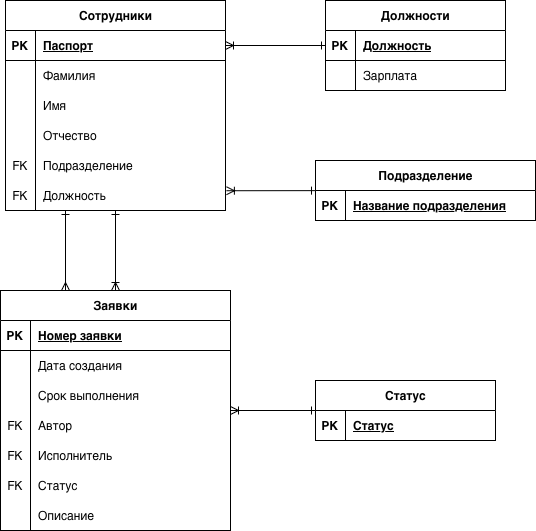

The diagram above was exported from draw.io. Its source (the exported page's mxGraphModel, read from the mxfile embedded in the PNG):
<mxGraphModel dx="948" dy="619" grid="1" gridSize="10" guides="1" tooltips="1" connect="1" arrows="1" fold="1" page="1" pageScale="1" pageWidth="827" pageHeight="1169" math="0" shadow="0">
  <root>
    <mxCell id="0" />
    <mxCell id="1" parent="0" />
    <mxCell id="jZ49cTKOw9CaiqWhzGuS-1" parent="1" style="shape=table;startSize=30;container=1;collapsible=1;childLayout=tableLayout;fixedRows=1;rowLines=0;fontStyle=1;align=center;resizeLast=1;html=1;" value="Сотрудники" vertex="1">
      <mxGeometry height="210" width="220" x="50" y="60" as="geometry" />
    </mxCell>
    <mxCell id="jZ49cTKOw9CaiqWhzGuS-2" parent="jZ49cTKOw9CaiqWhzGuS-1" style="shape=tableRow;horizontal=0;startSize=0;swimlaneHead=0;swimlaneBody=0;fillColor=none;collapsible=0;dropTarget=0;points=[[0,0.5],[1,0.5]];portConstraint=eastwest;top=0;left=0;right=0;bottom=1;" value="" vertex="1">
      <mxGeometry height="30" width="220" y="30" as="geometry" />
    </mxCell>
    <mxCell id="jZ49cTKOw9CaiqWhzGuS-3" parent="jZ49cTKOw9CaiqWhzGuS-2" style="shape=partialRectangle;connectable=0;fillColor=none;top=0;left=0;bottom=0;right=0;fontStyle=1;overflow=hidden;whiteSpace=wrap;html=1;" value="PK" vertex="1">
      <mxGeometry height="30" width="30" as="geometry">
        <mxRectangle height="30" width="30" as="alternateBounds" />
      </mxGeometry>
    </mxCell>
    <mxCell id="jZ49cTKOw9CaiqWhzGuS-4" parent="jZ49cTKOw9CaiqWhzGuS-2" style="shape=partialRectangle;connectable=0;fillColor=none;top=0;left=0;bottom=0;right=0;align=left;spacingLeft=6;fontStyle=5;overflow=hidden;whiteSpace=wrap;html=1;" value="Паспорт" vertex="1">
      <mxGeometry height="30" width="190" x="30" as="geometry">
        <mxRectangle height="30" width="190" as="alternateBounds" />
      </mxGeometry>
    </mxCell>
    <mxCell id="jZ49cTKOw9CaiqWhzGuS-5" parent="jZ49cTKOw9CaiqWhzGuS-1" style="shape=tableRow;horizontal=0;startSize=0;swimlaneHead=0;swimlaneBody=0;fillColor=none;collapsible=0;dropTarget=0;points=[[0,0.5],[1,0.5]];portConstraint=eastwest;top=0;left=0;right=0;bottom=0;" value="" vertex="1">
      <mxGeometry height="30" width="220" y="60" as="geometry" />
    </mxCell>
    <mxCell id="jZ49cTKOw9CaiqWhzGuS-6" parent="jZ49cTKOw9CaiqWhzGuS-5" style="shape=partialRectangle;connectable=0;fillColor=none;top=0;left=0;bottom=0;right=0;editable=1;overflow=hidden;whiteSpace=wrap;html=1;" value="" vertex="1">
      <mxGeometry height="30" width="30" as="geometry">
        <mxRectangle height="30" width="30" as="alternateBounds" />
      </mxGeometry>
    </mxCell>
    <mxCell id="jZ49cTKOw9CaiqWhzGuS-7" parent="jZ49cTKOw9CaiqWhzGuS-5" style="shape=partialRectangle;connectable=0;fillColor=none;top=0;left=0;bottom=0;right=0;align=left;spacingLeft=6;overflow=hidden;whiteSpace=wrap;html=1;" value="Фамилия" vertex="1">
      <mxGeometry height="30" width="190" x="30" as="geometry">
        <mxRectangle height="30" width="190" as="alternateBounds" />
      </mxGeometry>
    </mxCell>
    <mxCell id="jZ49cTKOw9CaiqWhzGuS-8" parent="jZ49cTKOw9CaiqWhzGuS-1" style="shape=tableRow;horizontal=0;startSize=0;swimlaneHead=0;swimlaneBody=0;fillColor=none;collapsible=0;dropTarget=0;points=[[0,0.5],[1,0.5]];portConstraint=eastwest;top=0;left=0;right=0;bottom=0;" value="" vertex="1">
      <mxGeometry height="30" width="220" y="90" as="geometry" />
    </mxCell>
    <mxCell id="jZ49cTKOw9CaiqWhzGuS-9" parent="jZ49cTKOw9CaiqWhzGuS-8" style="shape=partialRectangle;connectable=0;fillColor=none;top=0;left=0;bottom=0;right=0;editable=1;overflow=hidden;whiteSpace=wrap;html=1;" value="" vertex="1">
      <mxGeometry height="30" width="30" as="geometry">
        <mxRectangle height="30" width="30" as="alternateBounds" />
      </mxGeometry>
    </mxCell>
    <mxCell id="jZ49cTKOw9CaiqWhzGuS-10" parent="jZ49cTKOw9CaiqWhzGuS-8" style="shape=partialRectangle;connectable=0;fillColor=none;top=0;left=0;bottom=0;right=0;align=left;spacingLeft=6;overflow=hidden;whiteSpace=wrap;html=1;" value="Имя&amp;nbsp;" vertex="1">
      <mxGeometry height="30" width="190" x="30" as="geometry">
        <mxRectangle height="30" width="190" as="alternateBounds" />
      </mxGeometry>
    </mxCell>
    <mxCell id="jZ49cTKOw9CaiqWhzGuS-11" parent="jZ49cTKOw9CaiqWhzGuS-1" style="shape=tableRow;horizontal=0;startSize=0;swimlaneHead=0;swimlaneBody=0;fillColor=none;collapsible=0;dropTarget=0;points=[[0,0.5],[1,0.5]];portConstraint=eastwest;top=0;left=0;right=0;bottom=0;" value="" vertex="1">
      <mxGeometry height="30" width="220" y="120" as="geometry" />
    </mxCell>
    <mxCell id="jZ49cTKOw9CaiqWhzGuS-12" parent="jZ49cTKOw9CaiqWhzGuS-11" style="shape=partialRectangle;connectable=0;fillColor=none;top=0;left=0;bottom=0;right=0;editable=1;overflow=hidden;whiteSpace=wrap;html=1;" value="" vertex="1">
      <mxGeometry height="30" width="30" as="geometry">
        <mxRectangle height="30" width="30" as="alternateBounds" />
      </mxGeometry>
    </mxCell>
    <mxCell id="jZ49cTKOw9CaiqWhzGuS-13" parent="jZ49cTKOw9CaiqWhzGuS-11" style="shape=partialRectangle;connectable=0;fillColor=none;top=0;left=0;bottom=0;right=0;align=left;spacingLeft=6;overflow=hidden;whiteSpace=wrap;html=1;" value="Отчество" vertex="1">
      <mxGeometry height="30" width="190" x="30" as="geometry">
        <mxRectangle height="30" width="190" as="alternateBounds" />
      </mxGeometry>
    </mxCell>
    <mxCell id="jZ49cTKOw9CaiqWhzGuS-14" parent="jZ49cTKOw9CaiqWhzGuS-1" style="shape=tableRow;horizontal=0;startSize=0;swimlaneHead=0;swimlaneBody=0;fillColor=none;collapsible=0;dropTarget=0;points=[[0,0.5],[1,0.5]];portConstraint=eastwest;top=0;left=0;right=0;bottom=0;" vertex="1">
      <mxGeometry height="30" width="220" y="150" as="geometry" />
    </mxCell>
    <mxCell id="jZ49cTKOw9CaiqWhzGuS-15" parent="jZ49cTKOw9CaiqWhzGuS-14" style="shape=partialRectangle;connectable=0;fillColor=none;top=0;left=0;bottom=0;right=0;editable=1;overflow=hidden;whiteSpace=wrap;html=1;" value="FK" vertex="1">
      <mxGeometry height="30" width="30" as="geometry">
        <mxRectangle height="30" width="30" as="alternateBounds" />
      </mxGeometry>
    </mxCell>
    <mxCell id="jZ49cTKOw9CaiqWhzGuS-16" parent="jZ49cTKOw9CaiqWhzGuS-14" style="shape=partialRectangle;connectable=0;fillColor=none;top=0;left=0;bottom=0;right=0;align=left;spacingLeft=6;overflow=hidden;whiteSpace=wrap;html=1;" value="Подразделение" vertex="1">
      <mxGeometry height="30" width="190" x="30" as="geometry">
        <mxRectangle height="30" width="190" as="alternateBounds" />
      </mxGeometry>
    </mxCell>
    <mxCell id="jZ49cTKOw9CaiqWhzGuS-17" parent="jZ49cTKOw9CaiqWhzGuS-1" style="shape=tableRow;horizontal=0;startSize=0;swimlaneHead=0;swimlaneBody=0;fillColor=none;collapsible=0;dropTarget=0;points=[[0,0.5],[1,0.5]];portConstraint=eastwest;top=0;left=0;right=0;bottom=0;" vertex="1">
      <mxGeometry height="30" width="220" y="180" as="geometry" />
    </mxCell>
    <mxCell id="jZ49cTKOw9CaiqWhzGuS-18" parent="jZ49cTKOw9CaiqWhzGuS-17" style="shape=partialRectangle;connectable=0;fillColor=none;top=0;left=0;bottom=0;right=0;editable=1;overflow=hidden;whiteSpace=wrap;html=1;" value="FK" vertex="1">
      <mxGeometry height="30" width="30" as="geometry">
        <mxRectangle height="30" width="30" as="alternateBounds" />
      </mxGeometry>
    </mxCell>
    <mxCell id="jZ49cTKOw9CaiqWhzGuS-19" parent="jZ49cTKOw9CaiqWhzGuS-17" style="shape=partialRectangle;connectable=0;fillColor=none;top=0;left=0;bottom=0;right=0;align=left;spacingLeft=6;overflow=hidden;whiteSpace=wrap;html=1;" value="Должность" vertex="1">
      <mxGeometry height="30" width="190" x="30" as="geometry">
        <mxRectangle height="30" width="190" as="alternateBounds" />
      </mxGeometry>
    </mxCell>
    <mxCell id="jZ49cTKOw9CaiqWhzGuS-20" parent="1" style="shape=table;startSize=30;container=1;collapsible=1;childLayout=tableLayout;fixedRows=1;rowLines=0;fontStyle=1;align=center;resizeLast=1;html=1;" value="Должности" vertex="1">
      <mxGeometry height="90" width="180" x="370" y="60" as="geometry" />
    </mxCell>
    <mxCell id="jZ49cTKOw9CaiqWhzGuS-21" parent="jZ49cTKOw9CaiqWhzGuS-20" style="shape=tableRow;horizontal=0;startSize=0;swimlaneHead=0;swimlaneBody=0;fillColor=none;collapsible=0;dropTarget=0;points=[[0,0.5],[1,0.5]];portConstraint=eastwest;top=0;left=0;right=0;bottom=1;" value="" vertex="1">
      <mxGeometry height="30" width="180" y="30" as="geometry" />
    </mxCell>
    <mxCell id="jZ49cTKOw9CaiqWhzGuS-22" parent="jZ49cTKOw9CaiqWhzGuS-21" style="shape=partialRectangle;connectable=0;fillColor=none;top=0;left=0;bottom=0;right=0;fontStyle=1;overflow=hidden;whiteSpace=wrap;html=1;" value="PK" vertex="1">
      <mxGeometry height="30" width="30" as="geometry">
        <mxRectangle height="30" width="30" as="alternateBounds" />
      </mxGeometry>
    </mxCell>
    <mxCell id="jZ49cTKOw9CaiqWhzGuS-23" parent="jZ49cTKOw9CaiqWhzGuS-21" style="shape=partialRectangle;connectable=0;fillColor=none;top=0;left=0;bottom=0;right=0;align=left;spacingLeft=6;fontStyle=5;overflow=hidden;whiteSpace=wrap;html=1;" value="Должность" vertex="1">
      <mxGeometry height="30" width="150" x="30" as="geometry">
        <mxRectangle height="30" width="150" as="alternateBounds" />
      </mxGeometry>
    </mxCell>
    <mxCell id="jZ49cTKOw9CaiqWhzGuS-24" parent="jZ49cTKOw9CaiqWhzGuS-20" style="shape=tableRow;horizontal=0;startSize=0;swimlaneHead=0;swimlaneBody=0;fillColor=none;collapsible=0;dropTarget=0;points=[[0,0.5],[1,0.5]];portConstraint=eastwest;top=0;left=0;right=0;bottom=0;" value="" vertex="1">
      <mxGeometry height="30" width="180" y="60" as="geometry" />
    </mxCell>
    <mxCell id="jZ49cTKOw9CaiqWhzGuS-25" parent="jZ49cTKOw9CaiqWhzGuS-24" style="shape=partialRectangle;connectable=0;fillColor=none;top=0;left=0;bottom=0;right=0;editable=1;overflow=hidden;whiteSpace=wrap;html=1;" value="" vertex="1">
      <mxGeometry height="30" width="30" as="geometry">
        <mxRectangle height="30" width="30" as="alternateBounds" />
      </mxGeometry>
    </mxCell>
    <mxCell id="jZ49cTKOw9CaiqWhzGuS-26" parent="jZ49cTKOw9CaiqWhzGuS-24" style="shape=partialRectangle;connectable=0;fillColor=none;top=0;left=0;bottom=0;right=0;align=left;spacingLeft=6;overflow=hidden;whiteSpace=wrap;html=1;" value="Зарплата" vertex="1">
      <mxGeometry height="30" width="150" x="30" as="geometry">
        <mxRectangle height="30" width="150" as="alternateBounds" />
      </mxGeometry>
    </mxCell>
    <mxCell id="jZ49cTKOw9CaiqWhzGuS-33" edge="1" parent="1" source="jZ49cTKOw9CaiqWhzGuS-2" style="rounded=0;orthogonalLoop=1;jettySize=auto;html=1;endArrow=ERone;endFill=0;startArrow=ERoneToMany;startFill=0;" target="jZ49cTKOw9CaiqWhzGuS-20">
      <mxGeometry relative="1" as="geometry" />
    </mxCell>
    <mxCell id="jZ49cTKOw9CaiqWhzGuS-34" parent="1" style="shape=table;startSize=30;container=1;collapsible=1;childLayout=tableLayout;fixedRows=1;rowLines=0;fontStyle=1;align=center;resizeLast=1;html=1;" value="Подразделение" vertex="1">
      <mxGeometry height="60" width="220" x="360" y="220" as="geometry" />
    </mxCell>
    <mxCell id="jZ49cTKOw9CaiqWhzGuS-35" parent="jZ49cTKOw9CaiqWhzGuS-34" style="shape=tableRow;horizontal=0;startSize=0;swimlaneHead=0;swimlaneBody=0;fillColor=none;collapsible=0;dropTarget=0;points=[[0,0.5],[1,0.5]];portConstraint=eastwest;top=0;left=0;right=0;bottom=1;" value="" vertex="1">
      <mxGeometry height="30" width="220" y="30" as="geometry" />
    </mxCell>
    <mxCell id="jZ49cTKOw9CaiqWhzGuS-36" parent="jZ49cTKOw9CaiqWhzGuS-35" style="shape=partialRectangle;connectable=0;fillColor=none;top=0;left=0;bottom=0;right=0;fontStyle=1;overflow=hidden;whiteSpace=wrap;html=1;" value="PK" vertex="1">
      <mxGeometry height="30" width="30" as="geometry">
        <mxRectangle height="30" width="30" as="alternateBounds" />
      </mxGeometry>
    </mxCell>
    <mxCell id="jZ49cTKOw9CaiqWhzGuS-37" parent="jZ49cTKOw9CaiqWhzGuS-35" style="shape=partialRectangle;connectable=0;fillColor=none;top=0;left=0;bottom=0;right=0;align=left;spacingLeft=6;fontStyle=5;overflow=hidden;whiteSpace=wrap;html=1;" value="Название подразделения" vertex="1">
      <mxGeometry height="30" width="190" x="30" as="geometry">
        <mxRectangle height="30" width="190" as="alternateBounds" />
      </mxGeometry>
    </mxCell>
    <mxCell id="jZ49cTKOw9CaiqWhzGuS-47" edge="1" parent="1" source="jZ49cTKOw9CaiqWhzGuS-17" style="rounded=0;orthogonalLoop=1;jettySize=auto;html=1;exitX=1.004;exitY=0.341;exitDx=0;exitDy=0;exitPerimeter=0;endArrow=ERone;endFill=0;startArrow=ERoneToMany;startFill=0;" target="jZ49cTKOw9CaiqWhzGuS-34">
      <mxGeometry relative="1" as="geometry" />
    </mxCell>
    <mxCell id="jZ49cTKOw9CaiqWhzGuS-83" edge="1" parent="1" source="jZ49cTKOw9CaiqWhzGuS-61" style="edgeStyle=orthogonalEdgeStyle;rounded=0;orthogonalLoop=1;jettySize=auto;html=1;endArrow=ERone;endFill=0;startArrow=ERmany;startFill=0;" target="jZ49cTKOw9CaiqWhzGuS-1">
      <mxGeometry relative="1" as="geometry">
        <Array as="points">
          <mxPoint x="110" y="310" />
          <mxPoint x="110" y="310" />
        </Array>
      </mxGeometry>
    </mxCell>
    <mxCell id="jZ49cTKOw9CaiqWhzGuS-84" edge="1" parent="1" source="jZ49cTKOw9CaiqWhzGuS-61" style="edgeStyle=orthogonalEdgeStyle;rounded=0;orthogonalLoop=1;jettySize=auto;html=1;endArrow=ERone;endFill=0;startArrow=ERoneToMany;startFill=0;" target="jZ49cTKOw9CaiqWhzGuS-1">
      <mxGeometry relative="1" as="geometry" />
    </mxCell>
    <mxCell id="jZ49cTKOw9CaiqWhzGuS-61" parent="1" style="shape=table;startSize=30;container=1;collapsible=1;childLayout=tableLayout;fixedRows=1;rowLines=0;fontStyle=1;align=center;resizeLast=1;html=1;" value="Заявки" vertex="1">
      <mxGeometry height="240" width="230" x="45" y="350" as="geometry" />
    </mxCell>
    <mxCell id="jZ49cTKOw9CaiqWhzGuS-62" parent="jZ49cTKOw9CaiqWhzGuS-61" style="shape=tableRow;horizontal=0;startSize=0;swimlaneHead=0;swimlaneBody=0;fillColor=none;collapsible=0;dropTarget=0;points=[[0,0.5],[1,0.5]];portConstraint=eastwest;top=0;left=0;right=0;bottom=1;" value="" vertex="1">
      <mxGeometry height="30" width="230" y="30" as="geometry" />
    </mxCell>
    <mxCell id="jZ49cTKOw9CaiqWhzGuS-63" parent="jZ49cTKOw9CaiqWhzGuS-62" style="shape=partialRectangle;connectable=0;fillColor=none;top=0;left=0;bottom=0;right=0;fontStyle=1;overflow=hidden;whiteSpace=wrap;html=1;" value="PK" vertex="1">
      <mxGeometry height="30" width="30" as="geometry">
        <mxRectangle height="30" width="30" as="alternateBounds" />
      </mxGeometry>
    </mxCell>
    <mxCell id="jZ49cTKOw9CaiqWhzGuS-64" parent="jZ49cTKOw9CaiqWhzGuS-62" style="shape=partialRectangle;connectable=0;fillColor=none;top=0;left=0;bottom=0;right=0;align=left;spacingLeft=6;fontStyle=5;overflow=hidden;whiteSpace=wrap;html=1;" value="Номер заявки" vertex="1">
      <mxGeometry height="30" width="200" x="30" as="geometry">
        <mxRectangle height="30" width="200" as="alternateBounds" />
      </mxGeometry>
    </mxCell>
    <mxCell id="jZ49cTKOw9CaiqWhzGuS-65" parent="jZ49cTKOw9CaiqWhzGuS-61" style="shape=tableRow;horizontal=0;startSize=0;swimlaneHead=0;swimlaneBody=0;fillColor=none;collapsible=0;dropTarget=0;points=[[0,0.5],[1,0.5]];portConstraint=eastwest;top=0;left=0;right=0;bottom=0;" value="" vertex="1">
      <mxGeometry height="30" width="230" y="60" as="geometry" />
    </mxCell>
    <mxCell id="jZ49cTKOw9CaiqWhzGuS-66" parent="jZ49cTKOw9CaiqWhzGuS-65" style="shape=partialRectangle;connectable=0;fillColor=none;top=0;left=0;bottom=0;right=0;editable=1;overflow=hidden;whiteSpace=wrap;html=1;" value="" vertex="1">
      <mxGeometry height="30" width="30" as="geometry">
        <mxRectangle height="30" width="30" as="alternateBounds" />
      </mxGeometry>
    </mxCell>
    <mxCell id="jZ49cTKOw9CaiqWhzGuS-67" parent="jZ49cTKOw9CaiqWhzGuS-65" style="shape=partialRectangle;connectable=0;fillColor=none;top=0;left=0;bottom=0;right=0;align=left;spacingLeft=6;overflow=hidden;whiteSpace=wrap;html=1;" value="Дата создания" vertex="1">
      <mxGeometry height="30" width="200" x="30" as="geometry">
        <mxRectangle height="30" width="200" as="alternateBounds" />
      </mxGeometry>
    </mxCell>
    <mxCell id="jZ49cTKOw9CaiqWhzGuS-68" parent="jZ49cTKOw9CaiqWhzGuS-61" style="shape=tableRow;horizontal=0;startSize=0;swimlaneHead=0;swimlaneBody=0;fillColor=none;collapsible=0;dropTarget=0;points=[[0,0.5],[1,0.5]];portConstraint=eastwest;top=0;left=0;right=0;bottom=0;" value="" vertex="1">
      <mxGeometry height="30" width="230" y="90" as="geometry" />
    </mxCell>
    <mxCell id="jZ49cTKOw9CaiqWhzGuS-69" parent="jZ49cTKOw9CaiqWhzGuS-68" style="shape=partialRectangle;connectable=0;fillColor=none;top=0;left=0;bottom=0;right=0;editable=1;overflow=hidden;whiteSpace=wrap;html=1;" value="" vertex="1">
      <mxGeometry height="30" width="30" as="geometry">
        <mxRectangle height="30" width="30" as="alternateBounds" />
      </mxGeometry>
    </mxCell>
    <mxCell id="jZ49cTKOw9CaiqWhzGuS-70" parent="jZ49cTKOw9CaiqWhzGuS-68" style="shape=partialRectangle;connectable=0;fillColor=none;top=0;left=0;bottom=0;right=0;align=left;spacingLeft=6;overflow=hidden;whiteSpace=wrap;html=1;" value="Срок выполнения" vertex="1">
      <mxGeometry height="30" width="200" x="30" as="geometry">
        <mxRectangle height="30" width="200" as="alternateBounds" />
      </mxGeometry>
    </mxCell>
    <mxCell id="jZ49cTKOw9CaiqWhzGuS-71" parent="jZ49cTKOw9CaiqWhzGuS-61" style="shape=tableRow;horizontal=0;startSize=0;swimlaneHead=0;swimlaneBody=0;fillColor=none;collapsible=0;dropTarget=0;points=[[0,0.5],[1,0.5]];portConstraint=eastwest;top=0;left=0;right=0;bottom=0;" value="" vertex="1">
      <mxGeometry height="30" width="230" y="120" as="geometry" />
    </mxCell>
    <mxCell id="jZ49cTKOw9CaiqWhzGuS-72" parent="jZ49cTKOw9CaiqWhzGuS-71" style="shape=partialRectangle;connectable=0;fillColor=none;top=0;left=0;bottom=0;right=0;editable=1;overflow=hidden;whiteSpace=wrap;html=1;" value="FK" vertex="1">
      <mxGeometry height="30" width="30" as="geometry">
        <mxRectangle height="30" width="30" as="alternateBounds" />
      </mxGeometry>
    </mxCell>
    <mxCell id="jZ49cTKOw9CaiqWhzGuS-73" parent="jZ49cTKOw9CaiqWhzGuS-71" style="shape=partialRectangle;connectable=0;fillColor=none;top=0;left=0;bottom=0;right=0;align=left;spacingLeft=6;overflow=hidden;whiteSpace=wrap;html=1;" value="Автор" vertex="1">
      <mxGeometry height="30" width="200" x="30" as="geometry">
        <mxRectangle height="30" width="200" as="alternateBounds" />
      </mxGeometry>
    </mxCell>
    <mxCell id="jZ49cTKOw9CaiqWhzGuS-74" parent="jZ49cTKOw9CaiqWhzGuS-61" style="shape=tableRow;horizontal=0;startSize=0;swimlaneHead=0;swimlaneBody=0;fillColor=none;collapsible=0;dropTarget=0;points=[[0,0.5],[1,0.5]];portConstraint=eastwest;top=0;left=0;right=0;bottom=0;" vertex="1">
      <mxGeometry height="30" width="230" y="150" as="geometry" />
    </mxCell>
    <mxCell id="jZ49cTKOw9CaiqWhzGuS-75" parent="jZ49cTKOw9CaiqWhzGuS-74" style="shape=partialRectangle;connectable=0;fillColor=none;top=0;left=0;bottom=0;right=0;editable=1;overflow=hidden;whiteSpace=wrap;html=1;" value="FK" vertex="1">
      <mxGeometry height="30" width="30" as="geometry">
        <mxRectangle height="30" width="30" as="alternateBounds" />
      </mxGeometry>
    </mxCell>
    <mxCell id="jZ49cTKOw9CaiqWhzGuS-76" parent="jZ49cTKOw9CaiqWhzGuS-74" style="shape=partialRectangle;connectable=0;fillColor=none;top=0;left=0;bottom=0;right=0;align=left;spacingLeft=6;overflow=hidden;whiteSpace=wrap;html=1;" value="Исполнитель" vertex="1">
      <mxGeometry height="30" width="200" x="30" as="geometry">
        <mxRectangle height="30" width="200" as="alternateBounds" />
      </mxGeometry>
    </mxCell>
    <mxCell id="jZ49cTKOw9CaiqWhzGuS-77" parent="jZ49cTKOw9CaiqWhzGuS-61" style="shape=tableRow;horizontal=0;startSize=0;swimlaneHead=0;swimlaneBody=0;fillColor=none;collapsible=0;dropTarget=0;points=[[0,0.5],[1,0.5]];portConstraint=eastwest;top=0;left=0;right=0;bottom=0;" vertex="1">
      <mxGeometry height="30" width="230" y="180" as="geometry" />
    </mxCell>
    <mxCell id="jZ49cTKOw9CaiqWhzGuS-78" parent="jZ49cTKOw9CaiqWhzGuS-77" style="shape=partialRectangle;connectable=0;fillColor=none;top=0;left=0;bottom=0;right=0;editable=1;overflow=hidden;whiteSpace=wrap;html=1;" value="FK" vertex="1">
      <mxGeometry height="30" width="30" as="geometry">
        <mxRectangle height="30" width="30" as="alternateBounds" />
      </mxGeometry>
    </mxCell>
    <mxCell id="jZ49cTKOw9CaiqWhzGuS-79" parent="jZ49cTKOw9CaiqWhzGuS-77" style="shape=partialRectangle;connectable=0;fillColor=none;top=0;left=0;bottom=0;right=0;align=left;spacingLeft=6;overflow=hidden;whiteSpace=wrap;html=1;" value="Статус" vertex="1">
      <mxGeometry height="30" width="200" x="30" as="geometry">
        <mxRectangle height="30" width="200" as="alternateBounds" />
      </mxGeometry>
    </mxCell>
    <mxCell id="jZ49cTKOw9CaiqWhzGuS-80" parent="jZ49cTKOw9CaiqWhzGuS-61" style="shape=tableRow;horizontal=0;startSize=0;swimlaneHead=0;swimlaneBody=0;fillColor=none;collapsible=0;dropTarget=0;points=[[0,0.5],[1,0.5]];portConstraint=eastwest;top=0;left=0;right=0;bottom=0;" vertex="1">
      <mxGeometry height="30" width="230" y="210" as="geometry" />
    </mxCell>
    <mxCell id="jZ49cTKOw9CaiqWhzGuS-81" parent="jZ49cTKOw9CaiqWhzGuS-80" style="shape=partialRectangle;connectable=0;fillColor=none;top=0;left=0;bottom=0;right=0;editable=1;overflow=hidden;whiteSpace=wrap;html=1;" vertex="1">
      <mxGeometry height="30" width="30" as="geometry">
        <mxRectangle height="30" width="30" as="alternateBounds" />
      </mxGeometry>
    </mxCell>
    <mxCell id="jZ49cTKOw9CaiqWhzGuS-82" parent="jZ49cTKOw9CaiqWhzGuS-80" style="shape=partialRectangle;connectable=0;fillColor=none;top=0;left=0;bottom=0;right=0;align=left;spacingLeft=6;overflow=hidden;whiteSpace=wrap;html=1;" value="Описание" vertex="1">
      <mxGeometry height="30" width="200" x="30" as="geometry">
        <mxRectangle height="30" width="200" as="alternateBounds" />
      </mxGeometry>
    </mxCell>
    <mxCell id="X9En6WHnGSsuqfDvl7nL-14" edge="1" parent="1" source="X9En6WHnGSsuqfDvl7nL-1" style="edgeStyle=orthogonalEdgeStyle;rounded=0;orthogonalLoop=1;jettySize=auto;html=1;endArrow=ERoneToMany;endFill=0;startArrow=ERone;startFill=0;" target="jZ49cTKOw9CaiqWhzGuS-61">
      <mxGeometry relative="1" as="geometry" />
    </mxCell>
    <mxCell id="X9En6WHnGSsuqfDvl7nL-1" parent="1" style="shape=table;startSize=30;container=1;collapsible=1;childLayout=tableLayout;fixedRows=1;rowLines=0;fontStyle=1;align=center;resizeLast=1;html=1;" value="Статус" vertex="1">
      <mxGeometry height="60" width="180" x="360" y="440" as="geometry" />
    </mxCell>
    <mxCell id="X9En6WHnGSsuqfDvl7nL-2" parent="X9En6WHnGSsuqfDvl7nL-1" style="shape=tableRow;horizontal=0;startSize=0;swimlaneHead=0;swimlaneBody=0;fillColor=none;collapsible=0;dropTarget=0;points=[[0,0.5],[1,0.5]];portConstraint=eastwest;top=0;left=0;right=0;bottom=1;" value="" vertex="1">
      <mxGeometry height="30" width="180" y="30" as="geometry" />
    </mxCell>
    <mxCell id="X9En6WHnGSsuqfDvl7nL-3" parent="X9En6WHnGSsuqfDvl7nL-2" style="shape=partialRectangle;connectable=0;fillColor=none;top=0;left=0;bottom=0;right=0;fontStyle=1;overflow=hidden;whiteSpace=wrap;html=1;" value="PK" vertex="1">
      <mxGeometry height="30" width="30" as="geometry">
        <mxRectangle height="30" width="30" as="alternateBounds" />
      </mxGeometry>
    </mxCell>
    <mxCell id="X9En6WHnGSsuqfDvl7nL-4" parent="X9En6WHnGSsuqfDvl7nL-2" style="shape=partialRectangle;connectable=0;fillColor=none;top=0;left=0;bottom=0;right=0;align=left;spacingLeft=6;fontStyle=5;overflow=hidden;whiteSpace=wrap;html=1;" value="Статус" vertex="1">
      <mxGeometry height="30" width="150" x="30" as="geometry">
        <mxRectangle height="30" width="150" as="alternateBounds" />
      </mxGeometry>
    </mxCell>
  </root>
</mxGraphModel>